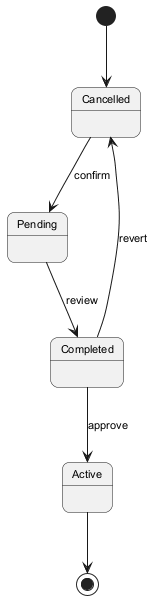

The diagram above was rendered by PlantUML. Its source (embedded in the PNG):
@startuml
skinparam backgroundColor #FFFFFF
skinparam roundCorner 15
skinparam defaultFontSize 11
[*] --> Cancelled
Cancelled --> Pending : confirm
Pending --> Completed : review
Completed --> Active : approve
Completed --> Cancelled : revert
Active --> [*]
@enduml